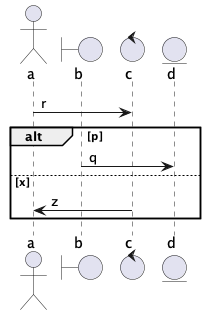

The diagram above was rendered by PlantUML. Its source (embedded in the PNG):
@startuml
actor a
boundary b
control c
entity d
a -> c : r
alt p
b -> d : q
else x
c -> a : z
end
@enduml